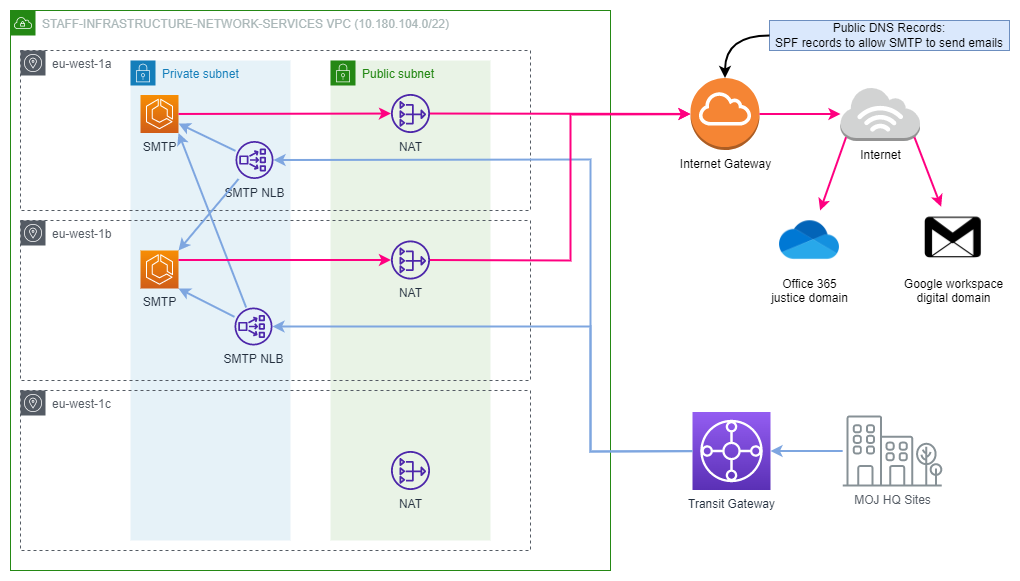

The diagram above was exported from draw.io. Its source (the exported page's mxGraphModel, read from the mxfile embedded in the PNG):
<mxGraphModel dx="1374" dy="762" grid="1" gridSize="10" guides="1" tooltips="1" connect="1" arrows="1" fold="1" page="1" pageScale="1" pageWidth="1169" pageHeight="827" math="0" shadow="0">
  <root>
    <mxCell id="0" />
    <mxCell id="1" parent="0" />
    <mxCell id="ud9CnFbUH7LYE-Dhcaes-5" value="Private subnet" style="points=[[0,0],[0.25,0],[0.5,0],[0.75,0],[1,0],[1,0.25],[1,0.5],[1,0.75],[1,1],[0.75,1],[0.5,1],[0.25,1],[0,1],[0,0.75],[0,0.5],[0,0.25]];outlineConnect=0;gradientColor=none;html=1;whiteSpace=wrap;fontSize=12;fontStyle=0;shape=mxgraph.aws4.group;grIcon=mxgraph.aws4.group_security_group;grStroke=0;strokeColor=#147EBA;fillColor=#E6F2F8;verticalAlign=top;align=left;spacingLeft=30;fontColor=#147EBA;dashed=0;" vertex="1" parent="1">
      <mxGeometry x="240" y="210" width="160" height="480" as="geometry" />
    </mxCell>
    <mxCell id="ud9CnFbUH7LYE-Dhcaes-6" value="Public subnet" style="points=[[0,0],[0.25,0],[0.5,0],[0.75,0],[1,0],[1,0.25],[1,0.5],[1,0.75],[1,1],[0.75,1],[0.5,1],[0.25,1],[0,1],[0,0.75],[0,0.5],[0,0.25]];outlineConnect=0;gradientColor=none;html=1;whiteSpace=wrap;fontSize=12;fontStyle=0;shape=mxgraph.aws4.group;grIcon=mxgraph.aws4.group_security_group;grStroke=0;strokeColor=#248814;fillColor=#E9F3E6;verticalAlign=top;align=left;spacingLeft=30;fontColor=#248814;dashed=0;" vertex="1" parent="1">
      <mxGeometry x="440" y="210" width="160" height="480" as="geometry" />
    </mxCell>
    <mxCell id="ud9CnFbUH7LYE-Dhcaes-1" value="STAFF-INFRASTRUCTURE-NETWORK-SERVICES VPC (10.180.104.0/22)" style="points=[[0,0],[0.25,0],[0.5,0],[0.75,0],[1,0],[1,0.25],[1,0.5],[1,0.75],[1,1],[0.75,1],[0.5,1],[0.25,1],[0,1],[0,0.75],[0,0.5],[0,0.25]];outlineConnect=0;gradientColor=none;html=1;whiteSpace=wrap;fontSize=12;fontStyle=0;shape=mxgraph.aws4.group;grIcon=mxgraph.aws4.group_vpc;strokeColor=#248814;fillColor=none;verticalAlign=top;align=left;spacingLeft=30;fontColor=#AAB7B8;dashed=0;" vertex="1" parent="1">
      <mxGeometry x="120" y="160" width="600" height="560" as="geometry" />
    </mxCell>
    <mxCell id="ud9CnFbUH7LYE-Dhcaes-2" value="eu-west-1a" style="sketch=0;outlineConnect=0;gradientColor=none;html=1;whiteSpace=wrap;fontSize=12;fontStyle=0;shape=mxgraph.aws4.group;grIcon=mxgraph.aws4.group_availability_zone;strokeColor=#545B64;fillColor=none;verticalAlign=top;align=left;spacingLeft=30;fontColor=#545B64;dashed=1;" vertex="1" parent="1">
      <mxGeometry x="130" y="200" width="510" height="160" as="geometry" />
    </mxCell>
    <mxCell id="ud9CnFbUH7LYE-Dhcaes-3" value="eu-west-1b" style="sketch=0;outlineConnect=0;gradientColor=none;html=1;whiteSpace=wrap;fontSize=12;fontStyle=0;shape=mxgraph.aws4.group;grIcon=mxgraph.aws4.group_availability_zone;strokeColor=#545B64;fillColor=none;verticalAlign=top;align=left;spacingLeft=30;fontColor=#545B64;dashed=1;" vertex="1" parent="1">
      <mxGeometry x="130" y="370" width="510" height="160" as="geometry" />
    </mxCell>
    <mxCell id="ud9CnFbUH7LYE-Dhcaes-4" value="eu-west-1c" style="sketch=0;outlineConnect=0;gradientColor=none;html=1;whiteSpace=wrap;fontSize=12;fontStyle=0;shape=mxgraph.aws4.group;grIcon=mxgraph.aws4.group_availability_zone;strokeColor=#545B64;fillColor=none;verticalAlign=top;align=left;spacingLeft=30;fontColor=#545B64;dashed=1;" vertex="1" parent="1">
      <mxGeometry x="130" y="540" width="510" height="160" as="geometry" />
    </mxCell>
    <mxCell id="ud9CnFbUH7LYE-Dhcaes-7" value="NAT" style="sketch=0;outlineConnect=0;fontColor=#232F3E;gradientColor=none;fillColor=#4D27AA;strokeColor=none;dashed=0;verticalLabelPosition=bottom;verticalAlign=top;align=center;html=1;fontSize=12;fontStyle=0;aspect=fixed;pointerEvents=1;shape=mxgraph.aws4.nat_gateway;" vertex="1" parent="1">
      <mxGeometry x="500.5" y="243.5" width="39" height="39" as="geometry" />
    </mxCell>
    <mxCell id="ud9CnFbUH7LYE-Dhcaes-8" value="NAT" style="sketch=0;outlineConnect=0;fontColor=#232F3E;gradientColor=none;fillColor=#4D27AA;strokeColor=none;dashed=0;verticalLabelPosition=bottom;verticalAlign=top;align=center;html=1;fontSize=12;fontStyle=0;aspect=fixed;pointerEvents=1;shape=mxgraph.aws4.nat_gateway;" vertex="1" parent="1">
      <mxGeometry x="500.5" y="390" width="39" height="39" as="geometry" />
    </mxCell>
    <mxCell id="ud9CnFbUH7LYE-Dhcaes-9" value="NAT" style="sketch=0;outlineConnect=0;fontColor=#232F3E;gradientColor=none;fillColor=#4D27AA;strokeColor=none;dashed=0;verticalLabelPosition=bottom;verticalAlign=top;align=center;html=1;fontSize=12;fontStyle=0;aspect=fixed;pointerEvents=1;shape=mxgraph.aws4.nat_gateway;" vertex="1" parent="1">
      <mxGeometry x="500.5" y="600.5" width="39" height="39" as="geometry" />
    </mxCell>
    <mxCell id="ud9CnFbUH7LYE-Dhcaes-10" value="Internet Gateway" style="outlineConnect=0;dashed=0;verticalLabelPosition=bottom;verticalAlign=top;align=center;html=1;shape=mxgraph.aws3.internet_gateway;fillColor=#F58534;gradientColor=none;" vertex="1" parent="1">
      <mxGeometry x="800" y="227.5" width="69" height="72" as="geometry" />
    </mxCell>
    <mxCell id="ud9CnFbUH7LYE-Dhcaes-11" value="Transit Gateway" style="sketch=0;points=[[0,0,0],[0.25,0,0],[0.5,0,0],[0.75,0,0],[1,0,0],[0,1,0],[0.25,1,0],[0.5,1,0],[0.75,1,0],[1,1,0],[0,0.25,0],[0,0.5,0],[0,0.75,0],[1,0.25,0],[1,0.5,0],[1,0.75,0]];outlineConnect=0;fontColor=#232F3E;gradientColor=#945DF2;gradientDirection=north;fillColor=#5A30B5;strokeColor=#ffffff;dashed=0;verticalLabelPosition=bottom;verticalAlign=top;align=center;html=1;fontSize=12;fontStyle=0;aspect=fixed;shape=mxgraph.aws4.resourceIcon;resIcon=mxgraph.aws4.transit_gateway;" vertex="1" parent="1">
      <mxGeometry x="802" y="561.5" width="78" height="78" as="geometry" />
    </mxCell>
    <mxCell id="ud9CnFbUH7LYE-Dhcaes-12" value="SMTP" style="sketch=0;points=[[0,0,0],[0.25,0,0],[0.5,0,0],[0.75,0,0],[1,0,0],[0,1,0],[0.25,1,0],[0.5,1,0],[0.75,1,0],[1,1,0],[0,0.25,0],[0,0.5,0],[0,0.75,0],[1,0.25,0],[1,0.5,0],[1,0.75,0]];outlineConnect=0;fontColor=#232F3E;gradientColor=#F78E04;gradientDirection=north;fillColor=#D05C17;strokeColor=#ffffff;dashed=0;verticalLabelPosition=bottom;verticalAlign=top;align=center;html=1;fontSize=12;fontStyle=0;aspect=fixed;shape=mxgraph.aws4.resourceIcon;resIcon=mxgraph.aws4.ecs;" vertex="1" parent="1">
      <mxGeometry x="250" y="244.5" width="38" height="38" as="geometry" />
    </mxCell>
    <mxCell id="ud9CnFbUH7LYE-Dhcaes-13" value="SMTP" style="sketch=0;points=[[0,0,0],[0.25,0,0],[0.5,0,0],[0.75,0,0],[1,0,0],[0,1,0],[0.25,1,0],[0.5,1,0],[0.75,1,0],[1,1,0],[0,0.25,0],[0,0.5,0],[0,0.75,0],[1,0.25,0],[1,0.5,0],[1,0.75,0]];outlineConnect=0;fontColor=#232F3E;gradientColor=#F78E04;gradientDirection=north;fillColor=#D05C17;strokeColor=#ffffff;dashed=0;verticalLabelPosition=bottom;verticalAlign=top;align=center;html=1;fontSize=12;fontStyle=0;aspect=fixed;shape=mxgraph.aws4.resourceIcon;resIcon=mxgraph.aws4.ecs;" vertex="1" parent="1">
      <mxGeometry x="250" y="400" width="38" height="38" as="geometry" />
    </mxCell>
    <mxCell id="ud9CnFbUH7LYE-Dhcaes-14" value="SMTP NLB" style="sketch=0;outlineConnect=0;fontColor=#232F3E;gradientColor=none;fillColor=#4D27AA;strokeColor=none;dashed=0;verticalLabelPosition=bottom;verticalAlign=top;align=center;html=1;fontSize=12;fontStyle=0;aspect=fixed;pointerEvents=1;shape=mxgraph.aws4.network_load_balancer;" vertex="1" parent="1">
      <mxGeometry x="345" y="290.5" width="38" height="38" as="geometry" />
    </mxCell>
    <mxCell id="ud9CnFbUH7LYE-Dhcaes-15" value="SMTP NLB" style="sketch=0;outlineConnect=0;fontColor=#232F3E;gradientColor=none;fillColor=#4D27AA;strokeColor=none;dashed=0;verticalLabelPosition=bottom;verticalAlign=top;align=center;html=1;fontSize=12;fontStyle=0;aspect=fixed;pointerEvents=1;shape=mxgraph.aws4.network_load_balancer;" vertex="1" parent="1">
      <mxGeometry x="344" y="457" width="38" height="38" as="geometry" />
    </mxCell>
    <mxCell id="ud9CnFbUH7LYE-Dhcaes-16" value="Internet" style="outlineConnect=0;dashed=0;verticalLabelPosition=bottom;verticalAlign=top;align=center;html=1;shape=mxgraph.aws3.internet_3;fillColor=#D2D3D3;gradientColor=none;" vertex="1" parent="1">
      <mxGeometry x="950" y="236.5" width="79.5" height="54" as="geometry" />
    </mxCell>
    <mxCell id="ud9CnFbUH7LYE-Dhcaes-17" value="MOJ HQ Sites" style="sketch=0;outlineConnect=0;gradientColor=none;fontColor=#545B64;strokeColor=none;fillColor=#879196;dashed=0;verticalLabelPosition=bottom;verticalAlign=top;align=center;html=1;fontSize=12;fontStyle=0;aspect=fixed;shape=mxgraph.aws4.illustration_office_building;pointerEvents=1" vertex="1" parent="1">
      <mxGeometry x="952" y="565" width="100" height="71" as="geometry" />
    </mxCell>
    <mxCell id="ud9CnFbUH7LYE-Dhcaes-18" value="" style="endArrow=classic;html=1;rounded=0;exitX=0;exitY=0.5;exitDx=0;exitDy=0;exitPerimeter=0;endFill=1;strokeWidth=2;strokeColor=#7EA6E0;" edge="1" parent="1" source="ud9CnFbUH7LYE-Dhcaes-11" target="ud9CnFbUH7LYE-Dhcaes-15">
      <mxGeometry width="50" height="50" relative="1" as="geometry">
        <mxPoint x="480" y="360" as="sourcePoint" />
        <mxPoint x="530" y="310" as="targetPoint" />
        <Array as="points">
          <mxPoint x="700" y="601" />
          <mxPoint x="700" y="476" />
        </Array>
      </mxGeometry>
    </mxCell>
    <mxCell id="ud9CnFbUH7LYE-Dhcaes-19" value="" style="endArrow=classic;html=1;rounded=0;endFill=1;strokeWidth=2;strokeColor=#7EA6E0;" edge="1" parent="1" source="ud9CnFbUH7LYE-Dhcaes-17" target="ud9CnFbUH7LYE-Dhcaes-11">
      <mxGeometry width="50" height="50" relative="1" as="geometry">
        <mxPoint x="392" y="360" as="sourcePoint" />
        <mxPoint x="442" y="310" as="targetPoint" />
      </mxGeometry>
    </mxCell>
    <mxCell id="ud9CnFbUH7LYE-Dhcaes-20" value="" style="endArrow=classic;html=1;rounded=0;strokeColor=#7EA6E0;strokeWidth=2;endFill=1;entryX=1;entryY=1;entryDx=0;entryDy=0;entryPerimeter=0;" edge="1" parent="1" source="ud9CnFbUH7LYE-Dhcaes-15" target="ud9CnFbUH7LYE-Dhcaes-13">
      <mxGeometry width="50" height="50" relative="1" as="geometry">
        <mxPoint x="480" y="360" as="sourcePoint" />
        <mxPoint x="530" y="310" as="targetPoint" />
      </mxGeometry>
    </mxCell>
    <mxCell id="ud9CnFbUH7LYE-Dhcaes-21" value="" style="endArrow=classic;html=1;rounded=0;strokeColor=#7EA6E0;strokeWidth=2;entryX=1;entryY=1;entryDx=0;entryDy=0;entryPerimeter=0;endFill=1;" edge="1" parent="1" source="ud9CnFbUH7LYE-Dhcaes-15" target="ud9CnFbUH7LYE-Dhcaes-12">
      <mxGeometry width="50" height="50" relative="1" as="geometry">
        <mxPoint x="480" y="360" as="sourcePoint" />
        <mxPoint x="530" y="310" as="targetPoint" />
      </mxGeometry>
    </mxCell>
    <mxCell id="ud9CnFbUH7LYE-Dhcaes-22" value="" style="endArrow=classic;html=1;rounded=0;strokeColor=#7EA6E0;strokeWidth=2;endFill=1;" edge="1" parent="1" source="ud9CnFbUH7LYE-Dhcaes-11" target="ud9CnFbUH7LYE-Dhcaes-14">
      <mxGeometry width="50" height="50" relative="1" as="geometry">
        <mxPoint x="480" y="360" as="sourcePoint" />
        <mxPoint x="530" y="310" as="targetPoint" />
        <Array as="points">
          <mxPoint x="700" y="601" />
          <mxPoint x="700" y="309" />
        </Array>
      </mxGeometry>
    </mxCell>
    <mxCell id="ud9CnFbUH7LYE-Dhcaes-23" value="" style="endArrow=classic;html=1;rounded=0;strokeColor=#7EA6E0;strokeWidth=2;endFill=1;entryX=1;entryY=0.75;entryDx=0;entryDy=0;entryPerimeter=0;" edge="1" parent="1" source="ud9CnFbUH7LYE-Dhcaes-14" target="ud9CnFbUH7LYE-Dhcaes-12">
      <mxGeometry width="50" height="50" relative="1" as="geometry">
        <mxPoint x="360" y="300" as="sourcePoint" />
        <mxPoint x="290" y="270" as="targetPoint" />
      </mxGeometry>
    </mxCell>
    <mxCell id="ud9CnFbUH7LYE-Dhcaes-24" value="" style="endArrow=classic;html=1;rounded=0;strokeColor=#7EA6E0;strokeWidth=2;entryX=1;entryY=0;entryDx=0;entryDy=0;entryPerimeter=0;endFill=1;" edge="1" parent="1" source="ud9CnFbUH7LYE-Dhcaes-14" target="ud9CnFbUH7LYE-Dhcaes-13">
      <mxGeometry width="50" height="50" relative="1" as="geometry">
        <mxPoint x="480" y="360" as="sourcePoint" />
        <mxPoint x="530" y="310" as="targetPoint" />
      </mxGeometry>
    </mxCell>
    <mxCell id="ud9CnFbUH7LYE-Dhcaes-25" value="" style="endArrow=classic;html=1;rounded=0;strokeColor=#FF0080;strokeWidth=2;endFill=1;" edge="1" parent="1" source="ud9CnFbUH7LYE-Dhcaes-12" target="ud9CnFbUH7LYE-Dhcaes-7">
      <mxGeometry width="50" height="50" relative="1" as="geometry">
        <mxPoint x="480" y="360" as="sourcePoint" />
        <mxPoint x="530" y="310" as="targetPoint" />
      </mxGeometry>
    </mxCell>
    <mxCell id="ud9CnFbUH7LYE-Dhcaes-26" value="" style="endArrow=classic;html=1;rounded=0;strokeColor=#FF0080;strokeWidth=2;exitX=1;exitY=0.25;exitDx=0;exitDy=0;exitPerimeter=0;endFill=1;" edge="1" parent="1" source="ud9CnFbUH7LYE-Dhcaes-13" target="ud9CnFbUH7LYE-Dhcaes-8">
      <mxGeometry width="50" height="50" relative="1" as="geometry">
        <mxPoint x="480" y="360" as="sourcePoint" />
        <mxPoint x="530" y="310" as="targetPoint" />
      </mxGeometry>
    </mxCell>
    <mxCell id="ud9CnFbUH7LYE-Dhcaes-27" value="" style="endArrow=classic;html=1;rounded=0;strokeColor=#FF0080;strokeWidth=2;endFill=1;" edge="1" parent="1" source="ud9CnFbUH7LYE-Dhcaes-7" target="ud9CnFbUH7LYE-Dhcaes-10">
      <mxGeometry width="50" height="50" relative="1" as="geometry">
        <mxPoint x="480" y="360" as="sourcePoint" />
        <mxPoint x="530" y="310" as="targetPoint" />
      </mxGeometry>
    </mxCell>
    <mxCell id="ud9CnFbUH7LYE-Dhcaes-28" value="" style="endArrow=classic;html=1;rounded=0;strokeColor=#FF0080;strokeWidth=2;endFill=1;" edge="1" parent="1" source="ud9CnFbUH7LYE-Dhcaes-8" target="ud9CnFbUH7LYE-Dhcaes-10">
      <mxGeometry width="50" height="50" relative="1" as="geometry">
        <mxPoint x="480" y="360" as="sourcePoint" />
        <mxPoint x="530" y="310" as="targetPoint" />
        <Array as="points">
          <mxPoint x="680" y="410" />
          <mxPoint x="680" y="264" />
        </Array>
      </mxGeometry>
    </mxCell>
    <mxCell id="ud9CnFbUH7LYE-Dhcaes-29" value="" style="endArrow=classic;html=1;rounded=0;strokeColor=#FF0080;strokeWidth=2;exitX=1;exitY=0.5;exitDx=0;exitDy=0;exitPerimeter=0;endFill=1;" edge="1" parent="1" source="ud9CnFbUH7LYE-Dhcaes-10" target="ud9CnFbUH7LYE-Dhcaes-16">
      <mxGeometry width="50" height="50" relative="1" as="geometry">
        <mxPoint x="390" y="360" as="sourcePoint" />
        <mxPoint x="440" y="310" as="targetPoint" />
      </mxGeometry>
    </mxCell>
    <mxCell id="ud9CnFbUH7LYE-Dhcaes-30" value="Office 365&lt;br&gt;justice domain" style="shape=image;html=1;verticalAlign=top;verticalLabelPosition=bottom;labelBackgroundColor=#ffffff;imageAspect=0;aspect=fixed;image=https://cdn0.iconfinder.com/data/icons/logos-microsoft-office-365/128/Microsoft_Office-08-128.png" vertex="1" parent="1">
      <mxGeometry x="889" y="360" width="60" height="60" as="geometry" />
    </mxCell>
    <mxCell id="ud9CnFbUH7LYE-Dhcaes-31" value="Google workspace&lt;br&gt;digital domain" style="shape=image;html=1;verticalAlign=top;verticalLabelPosition=bottom;labelBackgroundColor=#ffffff;imageAspect=0;aspect=fixed;image=https://cdn0.iconfinder.com/data/icons/picons-social/57/67-gmail-128.png" vertex="1" parent="1">
      <mxGeometry x="1031" y="356.25" width="63.75" height="63.75" as="geometry" />
    </mxCell>
    <mxCell id="ud9CnFbUH7LYE-Dhcaes-32" value="" style="endArrow=classic;html=1;rounded=0;strokeColor=#FF0080;strokeWidth=2;exitX=0.07;exitY=0.93;exitDx=0;exitDy=0;exitPerimeter=0;endFill=1;" edge="1" parent="1" source="ud9CnFbUH7LYE-Dhcaes-16" target="ud9CnFbUH7LYE-Dhcaes-30">
      <mxGeometry width="50" height="50" relative="1" as="geometry">
        <mxPoint x="750" y="460" as="sourcePoint" />
        <mxPoint x="800" y="410" as="targetPoint" />
      </mxGeometry>
    </mxCell>
    <mxCell id="ud9CnFbUH7LYE-Dhcaes-33" value="" style="endArrow=classic;html=1;rounded=0;strokeColor=#FF0080;strokeWidth=2;exitX=0.93;exitY=0.93;exitDx=0;exitDy=0;exitPerimeter=0;endFill=1;" edge="1" parent="1" source="ud9CnFbUH7LYE-Dhcaes-16" target="ud9CnFbUH7LYE-Dhcaes-31">
      <mxGeometry width="50" height="50" relative="1" as="geometry">
        <mxPoint x="750" y="460" as="sourcePoint" />
        <mxPoint x="800" y="410" as="targetPoint" />
      </mxGeometry>
    </mxCell>
    <mxCell id="ud9CnFbUH7LYE-Dhcaes-34" value="Public DNS Records:&lt;br&gt;SPF records to allow SMTP to send emails" style="text;html=1;strokeColor=#6c8ebf;fillColor=#dae8fc;align=center;verticalAlign=middle;whiteSpace=wrap;rounded=0;glass=0;shadow=0;sketch=0;" vertex="1" parent="1">
      <mxGeometry x="879" y="170" width="240" height="30" as="geometry" />
    </mxCell>
    <mxCell id="ud9CnFbUH7LYE-Dhcaes-35" value="" style="endArrow=classic;html=1;rounded=0;strokeColor=#000000;strokeWidth=2;entryX=0.5;entryY=0;entryDx=0;entryDy=0;entryPerimeter=0;exitX=0;exitY=0.5;exitDx=0;exitDy=0;edgeStyle=orthogonalEdgeStyle;curved=1;endFill=1;" edge="1" parent="1" source="ud9CnFbUH7LYE-Dhcaes-34" target="ud9CnFbUH7LYE-Dhcaes-10">
      <mxGeometry width="50" height="50" relative="1" as="geometry">
        <mxPoint x="750" y="420" as="sourcePoint" />
        <mxPoint x="800" y="370" as="targetPoint" />
      </mxGeometry>
    </mxCell>
  </root>
</mxGraphModel>